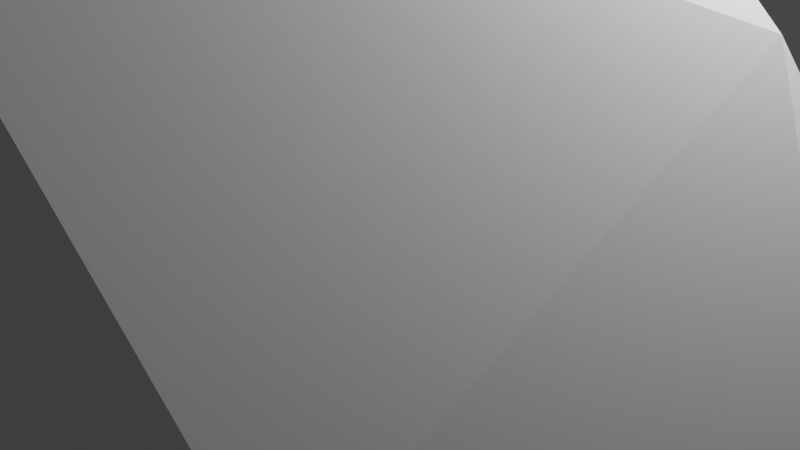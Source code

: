 # Source: boulder_3.blend  (saved by Blender 3.3.6; exported with 4.5.12 LTS)
import bpy
from mathutils import Matrix  # noqa: F401  (used for matrix-valued properties, if any)

bpy.ops.wm.read_factory_settings(use_empty=True)
scene = bpy.context.scene
scene.name = 'Scene'

# ---- collections
col_collection = bpy.data.collections.new('Collection'); scene.collection.children.link(col_collection)

# ---- materials (node trees are filled in below, after node groups)
mat_material_001 = bpy.data.materials.new('Material.001')
mat_material_001.alpha_threshold = 0.0
mat_material_001.use_transparent_shadow = False
mat_material_001.roughness = 0.5
mat_material_001.line_color = (0.0, 0.0, 0.0, 1.0)

# ---- material node trees

# ---- world
world_world = bpy.data.worlds.new('World'); scene.world = world_world
world_world.use_nodes = True; world_world.node_tree.nodes.clear()
_N = world_world.node_tree.nodes; _L = world_world.node_tree.links
n0 = _N.new('ShaderNodeOutputWorld'); n0.name = 'World Output'; n0.location = (300, 300)
n1 = _N.new('ShaderNodeBackground'); n1.name = 'Background'; n1.location = (10, 300)
n1.inputs[0].default_value = (0.05088, 0.05088, 0.05088, 1.0)
_L.new(n1.outputs[0], n0.inputs[0])
n0.is_active_output = True
world_world.color = (0.05088, 0.05088, 0.05088)
world_world.use_sun_shadow = False
world_world.sun_shadow_jitter_overblur = 0.0

# ---- cameras
cam_camera = bpy.data.cameras.new('Camera')
cam_camera.clip_end = 100.0
cam_camera.ortho_scale = 7.314

# ---- lights
light_light = bpy.data.lights.new('Light', 'POINT')
light_light.transmission_factor = 0.0
light_light.energy = 1000.0
light_light.shadow_soft_size = 0.1
light_light.shadow_maximum_resolution = 0.006
light_light.use_absolute_resolution = True

# ---- meshes
me_cube_001 = bpy.data.meshes.new('Cube.001')
me_cube_001.from_pydata([(3.965, -0.0567, -6.18), (2.787, -4.11, -1.774), (-3.58, -2.156, -4.119), (-4.038, 4.925, -6.197), (3.775, 1.936, 0.8268), (3.667, 0.2565, 2.669), (-2.146, -4.183, 5.645), (-3.764, -0.5251, 5.238), (0.03334, 4.373, -6.813), (-0.2779, -3.217, -2.803), (0.1011, 2.219, 1.101), (0.04613, -4.91, 4.975), (-0.01937, 0.0624, 6.227), (0.09751, 0.1584, -5.497), (3.716, 3.851, -2.602), (3.141, -3.97, -0.1922), (-4.219, -3.937, -0.2851), (-5.096, 3.586, -2.75), (-0.09994, 4.712, -1.333), (-0.4126, -5.102, 1.108), (-6.565, 0.07373, -0.1863), (4.832, -0.06547, -0.2022), (-4.399, 1.97, -0.8919)], [], [(13, 2, 3), (12, 6, 11), (21, 5, 15), (19, 6, 16), (7, 10, 22), (18, 3, 17), (14, 8, 18), (15, 11, 19), (5, 12, 11), (1, 13, 0), (0, 13, 8), (10, 5, 4), (16, 7, 20), (4, 21, 14), (10, 7, 12), (8, 13, 3), (0, 14, 21), (2, 20, 3), (1, 19, 9), (4, 18, 10), (22, 20, 7), (3, 20, 17), (9, 16, 2), (21, 1, 0), (13, 9, 2), (12, 7, 6), (19, 11, 6), (18, 8, 3), (14, 0, 8), (15, 5, 11), (1, 9, 13), (10, 12, 5), (16, 6, 7), (4, 5, 21), (2, 16, 20), (1, 15, 19), (4, 14, 18), (10, 18, 17), (9, 19, 16), (21, 15, 1), (10, 17, 22), (17, 20, 22)])
_uv = me_cube_001.uv_layers.new(name='UVMap')
_uv.uv.foreach_set('vector', [0.6657, 0.2212, 0.4464, 0.2212, 0.6657, 0.002002, 0.8879, 0.6687, 0.8879, 0.8879, 0.7798, 0.8879, 0.4434, 0.999, 0.4434, 0.8909, 0.2242, 0.999, 0.6657, 0.4434, 0.6657, 0.2242, 0.4464, 0.4434, 0.8879, 0.2242, 0.8879, 0.4434, 0.6687, 0.4434, 0.2212, 0.4464, 0.002002, 0.6657, 0.2212, 0.6657, 0.002002, 0.2212, 0.2212, 0.002002, 0.2212, 0.2212, 0.001001, 0.2202, 0.2202, 0.001001, 0.001001, 0.001001, 0.6647, 0.2232, 0.4454, 0.2232, 0.4454, 0.4424, 0.8879, 0.002002, 0.6687, 0.2212, 0.8879, 0.2212, 0.2242, 0.4434, 0.4434, 0.4434, 0.4434, 0.2242, 0.4464, 0.999, 0.6657, 0.8909, 0.6657, 0.999, 0.2242, 0.2212, 0.4434, 0.002002, 0.4434, 0.2212, 0.999, 0.1101, 0.8909, 0.1101, 0.999, 0.002002, 0.8879, 0.4464, 0.6687, 0.6657, 0.8879, 0.6657, 0.4434, 0.8879, 0.4434, 0.6687, 0.2242, 0.8879, 0.6657, 0.6687, 0.6657, 0.8879, 0.4464, 0.8879, 0.4454, 0.001001, 0.6647, 0.001001, 0.4454, 0.2202, 0.002002, 0.4434, 0.2212, 0.2242, 0.2212, 0.4434, 0.4424, 0.8899, 0.2232, 0.998, 0.2232, 0.8899, 0.2202, 0.4454, 0.001001, 0.4454, 0.001001, 0.6647, 0.4424, 0.2232, 0.2232, 0.4424, 0.2232, 0.2232, 0.2242, 0.6657, 0.4434, 0.4464, 0.4434, 0.6657, 0.2232, 0.001001, 0.4424, 0.001001, 0.2232, 0.2202, 0.001001, 0.4424, 0.001001, 0.2232, 0.2202, 0.2232, 0.4464, 0.6657, 0.6657, 0.6657, 0.6657, 0.4464, 0.7788, 0.8869, 0.7788, 0.6677, 0.8869, 0.6677, 0.6677, 0.6647, 0.6677, 0.4454, 0.8869, 0.4454, 0.4454, 0.6677, 0.6647, 0.6677, 0.4454, 0.8869, 0.6677, 0.2232, 0.8869, 0.2232, 0.6677, 0.4424, 0.4424, 0.6677, 0.2232, 0.6677, 0.2232, 0.8869, 0.002002, 0.8879, 0.2212, 0.6687, 0.2212, 0.8879, 0.6677, 0.2202, 0.6677, 0.001001, 0.8869, 0.001001, 0.8899, 0.001001, 0.8899, 0.1091, 0.998, 0.001001, 0.2202, 0.6677, 0.001001, 0.6677, 0.001001, 0.8869, 0.2212, 0.8909, 0.2212, 0.999, 0.002002, 0.999, 0.6647, 0.4454, 0.4454, 0.4454, 0.4454, 0.6647, 0.6687, 0.8879, 0.7768, 0.8879, 0.7768, 0.6687, 0.2232, 0.6647, 0.2232, 0.4454, 0.4424, 0.4454, 0.2202, 0.8899, 0.001001, 0.8899, 0.001001, 0.998, 0.6677, 0.8869, 0.7758, 0.6677, 0.6677, 0.6677, 0.4454, 0.998, 0.6647, 0.8899, 0.4454, 0.8899])
me_cube_001.materials.append(mat_material_001)
me_cube_001.use_remesh_preserve_volume = False
me_cube_001.use_remesh_preserve_attributes = False
me_cube_001.use_mirror_vertex_groups = False
me_cube_001.update()

# ---- objects
ob_light = bpy.data.objects.new('Light', light_light)
ob_camera = bpy.data.objects.new('Camera', cam_camera)
ob_cube = bpy.data.objects.new('Cube', me_cube_001)

# ---- transforms, parenting, visibility, modifiers, constraints
ob_light.location = (4.076, 1.005, 5.904)
ob_light.rotation_euler = (0.6503, 0.05522, 1.866)
ob_light.lock_rotations_4d = False
ob_light.empty_display_type = 'ARROWS'
ob_light.color = (0.0, 0.0, 0.0, 0.0)
ob_light.lineart.crease_threshold = 0.0
ob_camera.location = (7.359, -6.926, 4.958)
ob_camera.rotation_euler = (1.109, 0.0, 0.8149)
ob_camera.lock_rotations_4d = False
ob_camera.empty_display_type = 'ARROWS'
ob_camera.color = (0.0, 0.0, 0.0, 0.0)
ob_camera.display_type = 'WIRE'
ob_camera.lineart.crease_threshold = 0.0
ob_cube.location = (0.0, 0.0, 0.0)
ob_cube.lock_rotations_4d = False
ob_cube.empty_display_type = 'ARROWS'
ob_cube.lineart.crease_threshold = 0.0

# ---- collection membership
col_collection.objects.link(ob_light)
col_collection.objects.link(ob_camera)
col_collection.objects.link(ob_cube)

# ---- scene / render settings (as saved in the file)
scene.camera = ob_camera
scene.frame_start = 1; scene.frame_end = 250; scene.frame_set(1)
scene.render.engine = 'BLENDER_EEVEE_NEXT'
scene.cycles.sampling_pattern = 'TABULATED_SOBOL'
scene.cycles.use_light_tree = False
scene.view_settings.view_transform = 'Filmic'
bpy.context.view_layer.update()

